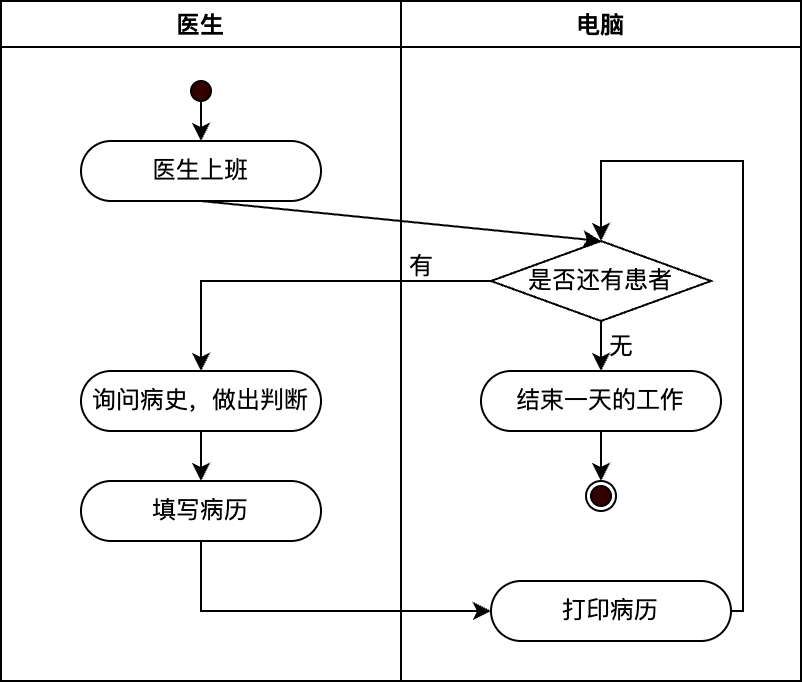

The diagram above was exported from draw.io. Its source (the exported page's mxGraphModel, read from the mxfile embedded in the PNG):
<mxGraphModel dx="657" dy="501" grid="1" gridSize="10" guides="1" tooltips="1" connect="1" arrows="1" fold="1" page="1" pageScale="1" pageWidth="827" pageHeight="1169" math="0" shadow="0">
  <root>
    <mxCell id="0" />
    <mxCell id="1" parent="0" />
    <mxCell id="QCoKqhwcg7SfLyyopn3V-1" value="医生" style="swimlane;" parent="1" vertex="1">
      <mxGeometry x="80" y="80" width="200" height="340" as="geometry" />
    </mxCell>
    <mxCell id="QCoKqhwcg7SfLyyopn3V-2" style="edgeStyle=orthogonalEdgeStyle;rounded=0;orthogonalLoop=1;jettySize=auto;html=1;exitX=0;exitY=1;exitDx=0;exitDy=0;entryX=0.5;entryY=0;entryDx=0;entryDy=0;" parent="QCoKqhwcg7SfLyyopn3V-1" source="QCoKqhwcg7SfLyyopn3V-3" target="QCoKqhwcg7SfLyyopn3V-4" edge="1">
      <mxGeometry relative="1" as="geometry" />
    </mxCell>
    <mxCell id="QCoKqhwcg7SfLyyopn3V-3" value="" style="ellipse;whiteSpace=wrap;html=1;aspect=fixed;fillColor=#330000;" parent="QCoKqhwcg7SfLyyopn3V-1" vertex="1">
      <mxGeometry x="95" y="40" width="10" height="10" as="geometry" />
    </mxCell>
    <mxCell id="QCoKqhwcg7SfLyyopn3V-4" value="医生上班" style="rounded=1;whiteSpace=wrap;html=1;arcSize=50;" parent="QCoKqhwcg7SfLyyopn3V-1" vertex="1">
      <mxGeometry x="40" y="70" width="120" height="30" as="geometry" />
    </mxCell>
    <mxCell id="QCoKqhwcg7SfLyyopn3V-23" style="edgeStyle=orthogonalEdgeStyle;rounded=0;orthogonalLoop=1;jettySize=auto;html=1;exitX=0.5;exitY=1;exitDx=0;exitDy=0;entryX=0.5;entryY=0;entryDx=0;entryDy=0;" parent="QCoKqhwcg7SfLyyopn3V-1" source="QCoKqhwcg7SfLyyopn3V-5" target="QCoKqhwcg7SfLyyopn3V-22" edge="1">
      <mxGeometry relative="1" as="geometry" />
    </mxCell>
    <mxCell id="QCoKqhwcg7SfLyyopn3V-5" value="询问病史，做出判断" style="rounded=1;whiteSpace=wrap;html=1;arcSize=50;" parent="QCoKqhwcg7SfLyyopn3V-1" vertex="1">
      <mxGeometry x="40" y="185" width="120" height="30" as="geometry" />
    </mxCell>
    <mxCell id="QCoKqhwcg7SfLyyopn3V-22" value="填写病历" style="rounded=1;whiteSpace=wrap;html=1;arcSize=50;" parent="QCoKqhwcg7SfLyyopn3V-1" vertex="1">
      <mxGeometry x="40" y="240" width="120" height="30" as="geometry" />
    </mxCell>
    <mxCell id="QCoKqhwcg7SfLyyopn3V-6" value="电脑" style="swimlane;" parent="1" vertex="1">
      <mxGeometry x="280" y="80" width="200" height="340" as="geometry" />
    </mxCell>
    <mxCell id="QCoKqhwcg7SfLyyopn3V-7" style="edgeStyle=orthogonalEdgeStyle;rounded=0;orthogonalLoop=1;jettySize=auto;html=1;exitX=0.5;exitY=1;exitDx=0;exitDy=0;entryX=0.5;entryY=0;entryDx=0;entryDy=0;" parent="QCoKqhwcg7SfLyyopn3V-6" source="QCoKqhwcg7SfLyyopn3V-8" target="QCoKqhwcg7SfLyyopn3V-9" edge="1">
      <mxGeometry relative="1" as="geometry" />
    </mxCell>
    <mxCell id="QCoKqhwcg7SfLyyopn3V-8" value="是否还有患者" style="rhombus;whiteSpace=wrap;html=1;" parent="QCoKqhwcg7SfLyyopn3V-6" vertex="1">
      <mxGeometry x="45" y="120" width="110" height="40" as="geometry" />
    </mxCell>
    <mxCell id="MUyk2EUUUnKD1srq0hC8-3" style="edgeStyle=orthogonalEdgeStyle;rounded=0;orthogonalLoop=1;jettySize=auto;html=1;exitX=0.5;exitY=1;exitDx=0;exitDy=0;entryX=0.5;entryY=0;entryDx=0;entryDy=0;" edge="1" parent="QCoKqhwcg7SfLyyopn3V-6" source="QCoKqhwcg7SfLyyopn3V-9" target="MUyk2EUUUnKD1srq0hC8-2">
      <mxGeometry relative="1" as="geometry" />
    </mxCell>
    <mxCell id="QCoKqhwcg7SfLyyopn3V-9" value="结束一天的工作" style="rounded=1;whiteSpace=wrap;html=1;arcSize=50;" parent="QCoKqhwcg7SfLyyopn3V-6" vertex="1">
      <mxGeometry x="40" y="185" width="120" height="30" as="geometry" />
    </mxCell>
    <mxCell id="QCoKqhwcg7SfLyyopn3V-10" value="有" style="text;html=1;align=center;verticalAlign=middle;resizable=0;points=[];autosize=1;strokeColor=none;fillColor=none;" parent="QCoKqhwcg7SfLyyopn3V-6" vertex="1">
      <mxGeometry x="-10" y="118" width="40" height="30" as="geometry" />
    </mxCell>
    <mxCell id="QCoKqhwcg7SfLyyopn3V-24" value="打印病历" style="rounded=1;whiteSpace=wrap;html=1;arcSize=50;" parent="QCoKqhwcg7SfLyyopn3V-6" vertex="1">
      <mxGeometry x="45" y="290" width="120" height="30" as="geometry" />
    </mxCell>
    <mxCell id="QCoKqhwcg7SfLyyopn3V-27" style="edgeStyle=orthogonalEdgeStyle;rounded=0;orthogonalLoop=1;jettySize=auto;html=1;exitX=1;exitY=0.5;exitDx=0;exitDy=0;entryX=0.5;entryY=0;entryDx=0;entryDy=0;" parent="QCoKqhwcg7SfLyyopn3V-6" source="QCoKqhwcg7SfLyyopn3V-24" target="QCoKqhwcg7SfLyyopn3V-8" edge="1">
      <mxGeometry relative="1" as="geometry">
        <mxPoint x="170" y="90" as="targetPoint" />
        <Array as="points">
          <mxPoint x="171" y="305" />
          <mxPoint x="171" y="80" />
          <mxPoint x="100" y="80" />
        </Array>
      </mxGeometry>
    </mxCell>
    <mxCell id="MUyk2EUUUnKD1srq0hC8-1" value="" style="ellipse;whiteSpace=wrap;html=1;aspect=fixed;fillColor=#330000;" vertex="1" parent="QCoKqhwcg7SfLyyopn3V-6">
      <mxGeometry x="95" y="242.5" width="10" height="10" as="geometry" />
    </mxCell>
    <mxCell id="MUyk2EUUUnKD1srq0hC8-2" value="" style="ellipse;whiteSpace=wrap;html=1;aspect=fixed;fillColor=none;" vertex="1" parent="QCoKqhwcg7SfLyyopn3V-6">
      <mxGeometry x="92.5" y="240" width="15" height="15" as="geometry" />
    </mxCell>
    <mxCell id="QCoKqhwcg7SfLyyopn3V-18" style="edgeStyle=orthogonalEdgeStyle;rounded=0;orthogonalLoop=1;jettySize=auto;html=1;exitX=0;exitY=0.5;exitDx=0;exitDy=0;entryX=0.5;entryY=0;entryDx=0;entryDy=0;" parent="1" source="QCoKqhwcg7SfLyyopn3V-8" target="QCoKqhwcg7SfLyyopn3V-5" edge="1">
      <mxGeometry relative="1" as="geometry" />
    </mxCell>
    <mxCell id="QCoKqhwcg7SfLyyopn3V-19" style="rounded=0;orthogonalLoop=1;jettySize=auto;html=1;exitX=0.5;exitY=1;exitDx=0;exitDy=0;entryX=0.5;entryY=0;entryDx=0;entryDy=0;" parent="1" source="QCoKqhwcg7SfLyyopn3V-4" target="QCoKqhwcg7SfLyyopn3V-8" edge="1">
      <mxGeometry relative="1" as="geometry" />
    </mxCell>
    <mxCell id="QCoKqhwcg7SfLyyopn3V-20" value="无" style="text;html=1;align=center;verticalAlign=middle;resizable=0;points=[];autosize=1;strokeColor=none;fillColor=none;" parent="1" vertex="1">
      <mxGeometry x="370" y="238" width="40" height="30" as="geometry" />
    </mxCell>
    <mxCell id="QCoKqhwcg7SfLyyopn3V-28" style="edgeStyle=orthogonalEdgeStyle;rounded=0;orthogonalLoop=1;jettySize=auto;html=1;exitX=0.5;exitY=1;exitDx=0;exitDy=0;entryX=0;entryY=0.5;entryDx=0;entryDy=0;" parent="1" source="QCoKqhwcg7SfLyyopn3V-22" target="QCoKqhwcg7SfLyyopn3V-24" edge="1">
      <mxGeometry relative="1" as="geometry" />
    </mxCell>
  </root>
</mxGraphModel>